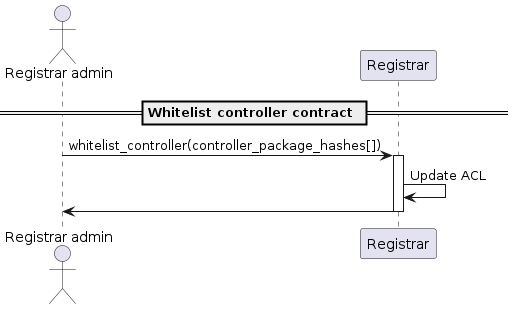

The diagram above was rendered by PlantUML. Its source (embedded in the PNG):
@startuml
'https://plantuml.com/sequence-diagram

'autonumber
actor "Registrar admin"
participant "Registrar"

== Whitelist controller contract ==

"Registrar admin" -> "Registrar": whitelist_controller(controller_package_hashes[])
activate "Registrar"
"Registrar" -> "Registrar": Update ACL
"Registrar" -> "Registrar admin"
deactivate "Registrar"

@enduml